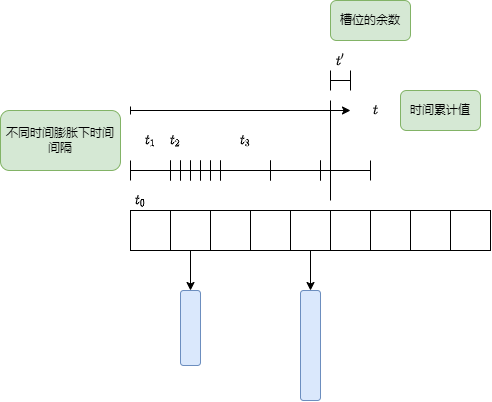

The diagram above was exported from draw.io. Its source (the exported page's mxGraphModel, read from the mxfile embedded in the PNG):
<mxGraphModel dx="918" dy="721" grid="1" gridSize="10" guides="1" tooltips="1" connect="1" arrows="1" fold="1" page="1" pageScale="1" pageWidth="827" pageHeight="1169" math="1" shadow="0">
  <root>
    <mxCell id="0" />
    <mxCell id="1" parent="0" />
    <mxCell id="G1n5DDyqMQX93p-GKyPl-1" value="" style="rounded=0;whiteSpace=wrap;html=1;" vertex="1" parent="1">
      <mxGeometry x="170" y="480" width="40" height="40" as="geometry" />
    </mxCell>
    <mxCell id="G1n5DDyqMQX93p-GKyPl-3" style="edgeStyle=orthogonalEdgeStyle;rounded=0;orthogonalLoop=1;jettySize=auto;html=1;" edge="1" parent="1" source="G1n5DDyqMQX93p-GKyPl-4" target="G1n5DDyqMQX93p-GKyPl-22">
      <mxGeometry relative="1" as="geometry" />
    </mxCell>
    <mxCell id="G1n5DDyqMQX93p-GKyPl-4" value="" style="rounded=0;whiteSpace=wrap;html=1;" vertex="1" parent="1">
      <mxGeometry x="210" y="480" width="40" height="40" as="geometry" />
    </mxCell>
    <mxCell id="G1n5DDyqMQX93p-GKyPl-6" value="" style="rounded=0;whiteSpace=wrap;html=1;" vertex="1" parent="1">
      <mxGeometry x="250" y="480" width="40" height="40" as="geometry" />
    </mxCell>
    <mxCell id="G1n5DDyqMQX93p-GKyPl-8" value="" style="rounded=0;whiteSpace=wrap;html=1;" vertex="1" parent="1">
      <mxGeometry x="290" y="480" width="40" height="40" as="geometry" />
    </mxCell>
    <mxCell id="G1n5DDyqMQX93p-GKyPl-10" style="edgeStyle=orthogonalEdgeStyle;rounded=0;orthogonalLoop=1;jettySize=auto;html=1;" edge="1" parent="1" source="G1n5DDyqMQX93p-GKyPl-11" target="G1n5DDyqMQX93p-GKyPl-23">
      <mxGeometry relative="1" as="geometry" />
    </mxCell>
    <mxCell id="G1n5DDyqMQX93p-GKyPl-11" value="" style="rounded=0;whiteSpace=wrap;html=1;" vertex="1" parent="1">
      <mxGeometry x="330" y="480" width="40" height="40" as="geometry" />
    </mxCell>
    <mxCell id="G1n5DDyqMQX93p-GKyPl-13" value="" style="rounded=0;whiteSpace=wrap;html=1;" vertex="1" parent="1">
      <mxGeometry x="370" y="480" width="40" height="40" as="geometry" />
    </mxCell>
    <mxCell id="G1n5DDyqMQX93p-GKyPl-15" value="" style="rounded=0;whiteSpace=wrap;html=1;" vertex="1" parent="1">
      <mxGeometry x="410" y="480" width="40" height="40" as="geometry" />
    </mxCell>
    <mxCell id="G1n5DDyqMQX93p-GKyPl-18" value="" style="rounded=0;whiteSpace=wrap;html=1;" vertex="1" parent="1">
      <mxGeometry x="450" y="480" width="40" height="40" as="geometry" />
    </mxCell>
    <mxCell id="G1n5DDyqMQX93p-GKyPl-20" value="" style="rounded=0;whiteSpace=wrap;html=1;" vertex="1" parent="1">
      <mxGeometry x="490" y="480" width="40" height="40" as="geometry" />
    </mxCell>
    <mxCell id="G1n5DDyqMQX93p-GKyPl-22" value="" style="rounded=1;whiteSpace=wrap;html=1;fillColor=#dae8fc;strokeColor=#6c8ebf;" vertex="1" parent="1">
      <mxGeometry x="220" y="560" width="20" height="75" as="geometry" />
    </mxCell>
    <mxCell id="G1n5DDyqMQX93p-GKyPl-23" value="" style="rounded=1;whiteSpace=wrap;html=1;fillColor=#dae8fc;strokeColor=#6c8ebf;" vertex="1" parent="1">
      <mxGeometry x="340" y="560" width="20" height="110" as="geometry" />
    </mxCell>
    <mxCell id="G1n5DDyqMQX93p-GKyPl-25" value="$$t_0$$" style="text;html=1;align=center;verticalAlign=middle;resizable=0;points=[];autosize=1;strokeColor=none;fillColor=none;" vertex="1" parent="1">
      <mxGeometry x="150" y="460" width="60" height="20" as="geometry" />
    </mxCell>
    <mxCell id="G1n5DDyqMQX93p-GKyPl-26" value="" style="shape=crossbar;whiteSpace=wrap;html=1;rounded=1;fillColor=#B3B3B3;" vertex="1" parent="1">
      <mxGeometry x="170" y="430" width="40" height="20" as="geometry" />
    </mxCell>
    <mxCell id="G1n5DDyqMQX93p-GKyPl-27" value="$$t_1$$" style="text;html=1;align=center;verticalAlign=middle;resizable=0;points=[];autosize=1;strokeColor=none;fillColor=none;" vertex="1" parent="1">
      <mxGeometry x="160" y="400" width="60" height="20" as="geometry" />
    </mxCell>
    <mxCell id="G1n5DDyqMQX93p-GKyPl-28" value="" style="shape=crossbar;whiteSpace=wrap;html=1;rounded=1;fillColor=#B3B3B3;" vertex="1" parent="1">
      <mxGeometry x="210" y="430" width="10" height="20" as="geometry" />
    </mxCell>
    <mxCell id="G1n5DDyqMQX93p-GKyPl-29" value="$$t_2$$" style="text;html=1;align=center;verticalAlign=middle;resizable=0;points=[];autosize=1;strokeColor=none;fillColor=none;" vertex="1" parent="1">
      <mxGeometry x="185" y="400" width="60" height="20" as="geometry" />
    </mxCell>
    <mxCell id="G1n5DDyqMQX93p-GKyPl-30" value="" style="shape=crossbar;whiteSpace=wrap;html=1;rounded=1;fillColor=#B3B3B3;" vertex="1" parent="1">
      <mxGeometry x="260" y="430" width="50" height="20" as="geometry" />
    </mxCell>
    <mxCell id="G1n5DDyqMQX93p-GKyPl-31" value="$$t_3$$" style="text;html=1;align=center;verticalAlign=middle;resizable=0;points=[];autosize=1;strokeColor=none;fillColor=none;" vertex="1" parent="1">
      <mxGeometry x="255" y="400" width="60" height="20" as="geometry" />
    </mxCell>
    <mxCell id="G1n5DDyqMQX93p-GKyPl-32" value="" style="shape=crossbar;whiteSpace=wrap;html=1;rounded=1;fillColor=#B3B3B3;" vertex="1" parent="1">
      <mxGeometry x="220" y="430" width="10" height="20" as="geometry" />
    </mxCell>
    <mxCell id="G1n5DDyqMQX93p-GKyPl-33" value="" style="shape=crossbar;whiteSpace=wrap;html=1;rounded=1;fillColor=#B3B3B3;" vertex="1" parent="1">
      <mxGeometry x="230" y="430" width="10" height="20" as="geometry" />
    </mxCell>
    <mxCell id="G1n5DDyqMQX93p-GKyPl-34" value="" style="shape=crossbar;whiteSpace=wrap;html=1;rounded=1;fillColor=#B3B3B3;" vertex="1" parent="1">
      <mxGeometry x="240" y="430" width="10" height="20" as="geometry" />
    </mxCell>
    <mxCell id="G1n5DDyqMQX93p-GKyPl-35" value="" style="shape=crossbar;whiteSpace=wrap;html=1;rounded=1;fillColor=#B3B3B3;" vertex="1" parent="1">
      <mxGeometry x="250" y="430" width="10" height="20" as="geometry" />
    </mxCell>
    <mxCell id="G1n5DDyqMQX93p-GKyPl-36" value="" style="shape=crossbar;whiteSpace=wrap;html=1;rounded=1;fillColor=#B3B3B3;" vertex="1" parent="1">
      <mxGeometry x="310" y="430" width="50" height="20" as="geometry" />
    </mxCell>
    <mxCell id="G1n5DDyqMQX93p-GKyPl-37" value="" style="shape=crossbar;whiteSpace=wrap;html=1;rounded=1;fillColor=#B3B3B3;" vertex="1" parent="1">
      <mxGeometry x="360" y="430" width="50" height="20" as="geometry" />
    </mxCell>
    <mxCell id="G1n5DDyqMQX93p-GKyPl-38" value="" style="endArrow=classic;html=1;rounded=0;startArrow=baseDash;startFill=0;" edge="1" parent="1">
      <mxGeometry width="50" height="50" relative="1" as="geometry">
        <mxPoint x="170" y="380" as="sourcePoint" />
        <mxPoint x="390" y="380" as="targetPoint" />
      </mxGeometry>
    </mxCell>
    <mxCell id="G1n5DDyqMQX93p-GKyPl-39" value="$$t$$" style="text;html=1;align=center;verticalAlign=middle;resizable=0;points=[];autosize=1;strokeColor=none;fillColor=none;" vertex="1" parent="1">
      <mxGeometry x="390" y="370" width="50" height="20" as="geometry" />
    </mxCell>
    <mxCell id="G1n5DDyqMQX93p-GKyPl-41" value="" style="endArrow=none;html=1;rounded=0;" edge="1" parent="1">
      <mxGeometry width="50" height="50" relative="1" as="geometry">
        <mxPoint x="370" y="470" as="sourcePoint" />
        <mxPoint x="370" y="370" as="targetPoint" />
      </mxGeometry>
    </mxCell>
    <mxCell id="G1n5DDyqMQX93p-GKyPl-42" value="" style="shape=crossbar;whiteSpace=wrap;html=1;rounded=1;" vertex="1" parent="1">
      <mxGeometry x="370" y="340" width="20" height="20" as="geometry" />
    </mxCell>
    <mxCell id="G1n5DDyqMQX93p-GKyPl-43" value="$$t'$$" style="text;html=1;align=center;verticalAlign=middle;resizable=0;points=[];autosize=1;strokeColor=none;fillColor=none;" vertex="1" parent="1">
      <mxGeometry x="355" y="320" width="50" height="20" as="geometry" />
    </mxCell>
    <mxCell id="G1n5DDyqMQX93p-GKyPl-45" value="&lt;span&gt;不同时间膨胀下时间间隔&lt;/span&gt;" style="rounded=1;whiteSpace=wrap;html=1;fillColor=#d5e8d4;strokeColor=#82b366;" vertex="1" parent="1">
      <mxGeometry x="40" y="380" width="120" height="60" as="geometry" />
    </mxCell>
    <mxCell id="G1n5DDyqMQX93p-GKyPl-46" value="&lt;span&gt;时间累计值&lt;/span&gt;" style="rounded=1;whiteSpace=wrap;html=1;fillColor=#d5e8d4;strokeColor=#82b366;" vertex="1" parent="1">
      <mxGeometry x="440" y="360" width="80" height="40" as="geometry" />
    </mxCell>
    <mxCell id="G1n5DDyqMQX93p-GKyPl-47" value="槽位的余数" style="rounded=1;whiteSpace=wrap;html=1;fillColor=#d5e8d4;strokeColor=#82b366;" vertex="1" parent="1">
      <mxGeometry x="370" y="270" width="80" height="40" as="geometry" />
    </mxCell>
  </root>
</mxGraphModel>